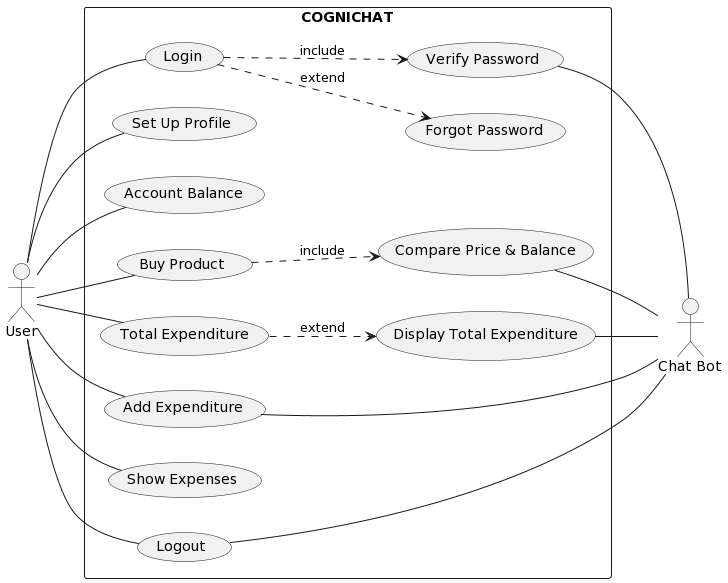

The diagram above was rendered by PlantUML. Its source (embedded in the PNG):
@startuml
actor "User" as user
actor "Chat Bot" as bot

left to right direction
skinparam packageStyle rectangle


rectangle COGNICHAT{

(Login) as login
(Forgot Password) as forgot
(Verify Password) as verify
(Set Up Profile) as profile
(Account Balance) as balance
(Buy Product) as buy
(Total Expenditure) as tot
(Add Expenditure) as add
(Compare Price & Balance) as compare
(Display Total Expenditure) as disp
(Show Expenses) as show
(Logout) as logout

}

login ..> forgot : extend
login ..> verify : include
buy ..> compare : include
tot ..> disp : extend

user -- login
user -- profile
user -- balance
user -- buy
user -- tot
user -- add
user -- show
user -- logout

verify -- bot
compare -- bot
disp -- bot
add -- bot
logout -- bot
@enduml